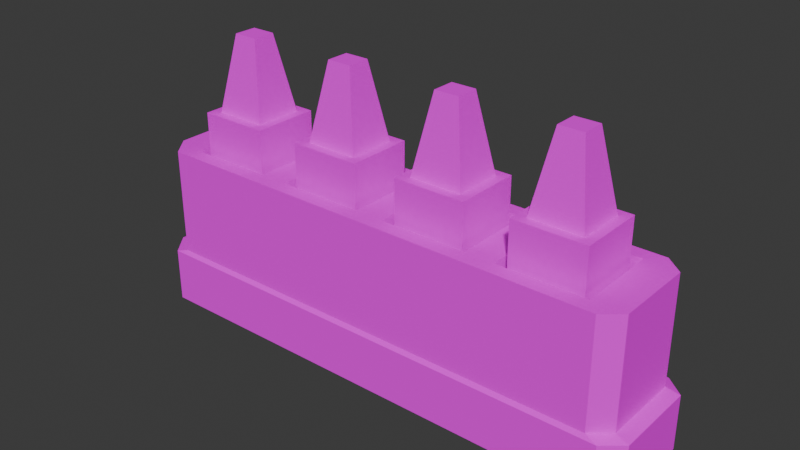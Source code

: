 # Source: Ammo_Pickup.blend  (saved by Blender 4.5.90; exported with 4.5.12 LTS)
import bpy
from mathutils import Matrix  # noqa: F401  (used for matrix-valued properties, if any)

bpy.ops.wm.read_factory_settings(use_empty=True)
scene = bpy.context.scene
scene.name = 'Scene'

# ---- collections
col_collection = bpy.data.collections.new('Collection'); scene.collection.children.link(col_collection)

# ---- images (referenced by path relative to the original .blend; pixels are not part of the script)
import os
ASSET_DIR = os.environ.get("B2B_ASSET_DIR", "")  # directory of the original .blend (textures are referenced by path, not embedded)
HERE = os.path.dirname(os.path.abspath(__file__))  # packed textures are extracted next to this script under _unpacked/

def load_image(name, relpath, width, height, colorspace="sRGB"):
    """Load a texture the original file referenced (path relative to the .blend, or extracted next to this script)."""
    p = next((c for c in (os.path.join(HERE, relpath), os.path.join(ASSET_DIR, relpath)) if relpath and os.path.exists(c)), "")
    if p:
        img = bpy.data.images.load(p, check_existing=True)
        img.name = name
    else:  # same state as the original file: an image datablock whose file is absent (Cycles renders it pink)
        img = bpy.data.images.new(name, width, height)
        img.source = "FILE"
        img.filepath = "//" + (relpath or name)
    img.colorspace_settings.name = colorspace
    return img
img_fumo_3d_png = load_image('Fumo 3D.png', 'Fumo 3D.png', 1024, 1024, 'sRGB')

# ---- materials (node trees are filled in below, after node groups)
mat_3d_built_in = bpy.data.materials.new('3D Built In')
mat_3d_built_in.alpha_threshold = 0.0
mat_3d_built_in.roughness = 0.5
mat_3d_built_in.line_color = (0.0, 0.0, 0.0, 1.0)

# ---- material node trees
mat_3d_built_in.use_nodes = True; mat_3d_built_in.node_tree.nodes.clear()
_N = mat_3d_built_in.node_tree.nodes; _L = mat_3d_built_in.node_tree.links
n0 = _N.new('ShaderNodeOutputMaterial'); n0.name = 'Material Output'; n0.location = (211, 130)
n1 = _N.new('ShaderNodeBsdfPrincipled'); n1.name = 'Principled BSDF'; n1.location = (-189, 130)
n1.inputs[2].default_value = 1.0
n1.inputs[3].default_value = 1.45
n1.inputs[13].default_value = 0.0
n1.inputs[20].default_value = 0.0
n1.inputs[25].default_value = 1.0
n2 = _N.new('ShaderNodeTexImage'); n2.name = 'Image Texture'; n2.location = (-505, 110)
n2.image = img_fumo_3d_png
n2.interpolation = 'Closest'
_L.new(n1.outputs[0], n0.inputs[0])
_L.new(n2.outputs[0], n1.inputs[0])
_L.new(n2.outputs[1], n1.inputs[4])
n0.is_active_output = True

# ---- world
world_world = bpy.data.worlds.new('World'); scene.world = world_world
world_world.use_nodes = True; world_world.node_tree.nodes.clear()
_N = world_world.node_tree.nodes; _L = world_world.node_tree.links
n0 = _N.new('ShaderNodeOutputWorld'); n0.name = 'World Output'; n0.location = (200, 100)
n1 = _N.new('ShaderNodeBackground'); n1.name = 'Background'; n1.location = (-200, 100)
n1.inputs[0].default_value = (0.05088, 0.05088, 0.05088, 1.0)
_L.new(n1.outputs[0], n0.inputs[0])
n0.is_active_output = True
world_world.color = (0.05088, 0.05088, 0.05088)
world_world.sun_shadow_jitter_overblur = 0.0

# ---- meshes
me_cube = bpy.data.meshes.new('Cube')
me_cube.from_pydata([(0.394, 0.09407, 0.1355), (0.394, -0.09407, 0.1355), (-0.394, 0.09407, 0.1355), (-0.394, -0.09407, 0.1355), (0.0, -0.09407, 0.1355), (0.0, 0.09407, 0.1355), (0.197, 0.09407, 0.1355), (0.197, -0.09407, 0.1355), (-0.197, -0.09407, 0.1355), (-0.197, 0.09407, 0.1355), (0.4249, 0.06804, 0.1355), (0.4249, -0.06804, 0.1355), (-0.4233, -0.05739, 0.1355), (-0.4233, 0.05739, 0.1355), (-0.2216, 0.06952, 0.1355), (-0.3695, 0.06952, 0.1355), (-0.3695, -0.06952, 0.1355), (-0.2216, -0.06952, 0.1355), (0.1725, 0.06952, 0.1355), (0.02456, 0.06952, 0.1355), (0.02456, -0.06952, 0.1355), (0.1725, -0.06952, 0.1355), (0.3695, 0.06952, 0.1355), (0.2216, 0.06952, 0.1355), (0.2216, -0.06952, 0.1355), (0.3695, -0.06952, 0.1355), (-0.02456, 0.06952, 0.1355), (-0.1725, 0.06952, 0.1355), (-0.1725, -0.06952, 0.1355), (-0.02456, -0.06952, 0.1355), (-0.3695, 0.06952, -0.01105), (-0.2216, 0.06952, -0.01105), (-0.2216, -0.06952, -0.01105), (-0.3695, -0.06952, -0.01105), (0.02456, 0.06952, -0.01105), (0.1725, 0.06952, -0.01105), (0.1725, -0.06952, -0.01105), (0.02456, -0.06952, -0.01105), (0.2216, 0.06952, -0.01105), (0.3695, 0.06952, -0.01105), (0.3695, -0.06952, -0.01105), (0.2216, -0.06952, -0.01105), (-0.1725, 0.06952, -0.01105), (-0.02456, 0.06952, -0.01105), (-0.02456, -0.06952, -0.01105), (-0.1725, -0.06952, -0.01105), (-0.3563, 0.05712, -0.01105), (-0.2348, 0.05712, -0.01105), (-0.2348, -0.05712, -0.01105), (-0.3563, -0.05712, -0.01105), (0.03775, 0.05712, -0.01105), (0.1593, 0.05712, -0.01105), (0.1593, -0.05712, -0.01105), (0.03775, -0.05712, -0.01105), (0.2348, 0.05712, -0.01105), (0.3563, 0.05712, -0.01105), (0.3563, -0.05712, -0.01105), (0.2348, -0.05712, -0.01105), (-0.1593, 0.05712, -0.01105), (-0.03775, 0.05712, -0.01105), (-0.03775, -0.05712, -0.01105), (-0.1593, -0.05712, -0.01105), (-0.3563, 0.05712, 0.2023), (-0.2348, 0.05712, 0.2023), (-0.2348, -0.05712, 0.2023), (-0.3563, -0.05712, 0.2023), (0.03775, 0.05712, 0.2023), (0.1593, 0.05712, 0.2023), (0.1593, -0.05712, 0.2023), (0.03775, -0.05712, 0.2023), (0.2348, 0.05712, 0.2023), (0.3563, 0.05712, 0.2023), (0.3563, -0.05712, 0.2023), (0.2348, -0.05712, 0.2023), (-0.1593, 0.05712, 0.2023), (-0.03775, 0.05712, 0.2023), (-0.03775, -0.05712, 0.2023), (-0.1593, -0.05712, 0.2023), (-0.3398, 0.0416, 0.2023), (-0.2513, 0.0416, 0.2023), (-0.2513, -0.0416, 0.2023), (-0.3398, -0.0416, 0.2023), (0.05425, 0.0416, 0.2023), (0.1428, 0.0416, 0.2023), (0.1428, -0.0416, 0.2023), (0.05425, -0.0416, 0.2023), (0.2513, 0.0416, 0.2023), (0.3398, 0.0416, 0.2023), (0.3398, -0.0416, 0.2023), (0.2513, -0.0416, 0.2023), (-0.1428, 0.0416, 0.2023), (-0.05425, 0.0416, 0.2023), (-0.05425, -0.0416, 0.2023), (-0.1428, -0.0416, 0.2023), (-0.3163, 0.01955, 0.3332), (-0.2747, 0.01955, 0.3332), (-0.2747, -0.01955, 0.3332), (-0.3163, -0.01955, 0.3332), (0.07771, 0.01955, 0.3332), (0.1193, 0.01955, 0.3332), (0.1193, -0.01955, 0.3332), (0.07771, -0.01955, 0.3332), (0.2747, 0.01955, 0.3332), (0.3163, 0.01955, 0.3332), (0.3163, -0.01955, 0.3332), (0.2747, -0.01955, 0.3332), (-0.1193, 0.01955, 0.3332), (-0.07771, 0.01955, 0.3332), (-0.07771, -0.01955, 0.3332), (-0.1193, -0.01955, 0.3332), (0.394, 0.09407, -0.04723), (-0.394, -0.09407, -0.04723), (0.394, -0.09407, -0.04723), (-0.394, 0.09407, -0.04723), (0.0, 0.09407, -0.04723), (0.0, -0.09407, -0.04723), (0.197, -0.09407, -0.04723), (0.197, 0.09407, -0.04723), (-0.197, 0.09407, -0.04723), (-0.197, -0.09407, -0.04723), (0.4249, 0.06804, -0.04723), (0.4249, -0.06804, -0.04723), (-0.4233, -0.05739, -0.04723), (-0.4233, 0.05739, -0.04723), (-0.4151, 0.0991, -0.1468), (-0.4151, -0.0991, -0.1468), (-0.2075, 0.0991, -0.1468), (0.4151, 0.0991, -0.05378), (0.4151, 0.0991, -0.1468), (0.4151, -0.0991, -0.05378), (0.4151, -0.0991, -0.1468), (-0.4151, 0.0991, -0.05378), (0.2075, -0.0991, -0.1468), (0.2075, 0.0991, -0.1468), (-1.036e-05, 0.0991, -0.1468), (-0.2075, -0.0991, -0.1468), (-1.036e-05, -0.0991, -0.1468), (-1.036e-05, 0.0991, -0.05378), (-1.036e-05, -0.0991, -0.05378), (0.2075, -0.0991, -0.05378), (0.2075, 0.0991, -0.05378), (-0.2075, 0.0991, -0.05378), (-0.2075, -0.0991, -0.05378), (0.4476, 0.07168, -0.05378), (0.4476, 0.07168, -0.1468), (0.4476, -0.07168, -0.05378), (0.4476, -0.07168, -0.1468), (-0.4459, 0.06045, -0.1468), (-0.4459, -0.06045, -0.1468), (-0.4459, 0.06045, -0.05378), (-0.4151, -0.0991, -0.05378), (-0.4459, -0.06045, -0.05378)], [], [(22, 23, 38, 39), (119, 8, 3, 111), (117, 6, 0, 110), (118, 9, 5, 114), (116, 7, 4, 115), (17, 14, 31, 32), (18, 19, 34, 35), (112, 1, 7, 116), (114, 5, 6, 117), (113, 2, 9, 118), (115, 4, 8, 119), (14, 15, 30, 31), (120, 10, 11, 121), (110, 0, 10, 120), (121, 112, 129, 145), (0, 1, 11, 10), (122, 12, 13, 123), (3, 2, 13, 12), (120, 121, 145, 143), (111, 3, 12, 122), (9, 2, 15, 14), (2, 3, 16, 15), (3, 8, 17, 16), (8, 9, 14, 17), (6, 5, 19, 18), (5, 4, 20, 19), (4, 7, 21, 20), (7, 6, 18, 21), (0, 6, 23, 22), (6, 7, 24, 23), (7, 1, 25, 24), (1, 0, 22, 25), (5, 9, 27, 26), (9, 8, 28, 27), (8, 4, 29, 28), (4, 5, 26, 29), (32, 31, 47, 48), (39, 38, 54, 55), (45, 44, 60, 61), (31, 30, 46, 47), (21, 18, 35, 36), (26, 27, 42, 43), (15, 16, 33, 30), (25, 22, 39, 40), (19, 20, 37, 34), (29, 26, 43, 44), (16, 17, 32, 33), (23, 24, 41, 38), (20, 21, 36, 37), (27, 28, 45, 42), (24, 25, 40, 41), (28, 29, 44, 45), (49, 48, 64, 65), (54, 57, 73, 70), (46, 49, 65, 62), (56, 55, 71, 72), (40, 39, 55, 56), (30, 33, 49, 46), (38, 41, 57, 54), (33, 32, 48, 49), (41, 40, 56, 57), (35, 34, 50, 51), (43, 42, 58, 59), (36, 35, 51, 52), (44, 43, 59, 60), (34, 37, 53, 50), (42, 45, 61, 58), (37, 36, 52, 53), (76, 75, 91, 92), (68, 67, 83, 84), (75, 74, 90, 91), (67, 66, 82, 83), (57, 56, 72, 73), (51, 50, 66, 67), (59, 58, 74, 75), (52, 51, 67, 68), (60, 59, 75, 76), (50, 53, 69, 66), (58, 61, 77, 74), (53, 52, 68, 69), (47, 46, 62, 63), (61, 60, 76, 77), (55, 54, 70, 71), (48, 47, 63, 64), (81, 80, 96, 97), (86, 89, 105, 102), (78, 81, 97, 94), (88, 87, 103, 104), (66, 69, 85, 82), (74, 77, 93, 90), (69, 68, 84, 85), (63, 62, 78, 79), (77, 76, 92, 93), (71, 70, 86, 87), (64, 63, 79, 80), (72, 71, 87, 88), (62, 65, 81, 78), (70, 73, 89, 86), (65, 64, 80, 81), (73, 72, 88, 89), (95, 94, 97, 96), (99, 98, 101, 100), (103, 102, 105, 104), (107, 106, 109, 108), (89, 88, 104, 105), (83, 82, 98, 99), (91, 90, 106, 107), (84, 83, 99, 100), (92, 91, 107, 108), (82, 85, 101, 98), (90, 93, 109, 106), (85, 84, 100, 101), (79, 78, 94, 95), (93, 92, 108, 109), (87, 86, 102, 103), (80, 79, 95, 96), (117, 110, 127, 140), (2, 113, 123, 13), (110, 120, 143, 127), (118, 114, 137, 141), (122, 123, 149, 151), (116, 115, 138, 139), (123, 113, 131, 149), (112, 116, 139, 129), (111, 122, 151, 150), (114, 117, 140, 137), (113, 118, 141, 131), (119, 111, 150, 142), (1, 112, 121, 11), (115, 119, 142, 138), (124, 125, 148, 147), (133, 128, 130, 132), (129, 130, 146, 145), (126, 134, 136, 135), (134, 133, 132, 136), (124, 126, 135, 125), (130, 128, 144, 146), (131, 124, 147, 149), (125, 150, 151, 148), (148, 151, 149, 147), (128, 127, 143, 144), (144, 143, 145, 146), (136, 138, 142, 135), (124, 131, 141, 126), (134, 137, 140, 133), (130, 129, 139, 132), (132, 139, 138, 136), (126, 141, 137, 134), (133, 140, 127, 128), (135, 142, 150, 125)])
_uv = me_cube.uv_layers.new(name='UVMap')
_uv.uv.foreach_set('vector', [0.4005, 0.4788, 0.4038, 0.4822, 0.4039, 0.4627, 0.4007, 0.4583, 0.4094, 0.4738, 0.4095, 0.4935, 0.4124, 0.4961, 0.4122, 0.4774, 0.4048, 0.4581, 0.4047, 0.482, 0.4002, 0.4773, 0.4004, 0.4519, 0.4118, 0.4683, 0.412, 0.4894, 0.4086, 0.4859, 0.4085, 0.4635, 0.4027, 0.4653, 0.4025, 0.4873, 0.4062, 0.4906, 0.4062, 0.4698, 0.4101, 0.4933, 0.412, 0.4904, 0.4119, 0.4733, 0.4101, 0.4772, 0.4049, 0.4832, 0.4078, 0.4861, 0.4078, 0.4678, 0.4049, 0.464, 0.3986, 0.4602, 0.3983, 0.4835, 0.4025, 0.4873, 0.4027, 0.4653, 0.4085, 0.4635, 0.4086, 0.4859, 0.4047, 0.482, 0.4048, 0.4581, 0.4147, 0.4724, 0.415, 0.4925, 0.412, 0.4894, 0.4118, 0.4683, 0.4062, 0.4698, 0.4062, 0.4906, 0.4095, 0.4935, 0.4094, 0.4738, 0.412, 0.4904, 0.4142, 0.4926, 0.4141, 0.4763, 0.4119, 0.4733, 0.3994, 0.4521, 0.3991, 0.4775, 0.3978, 0.482, 0.3981, 0.4582, 0.4004, 0.4519, 0.4002, 0.4773, 0.3991, 0.4775, 0.3994, 0.4521, 0.3981, 0.4582, 0.3986, 0.4602, 0.3986, 0.4602, 0.3981, 0.4582, 0.4002, 0.4773, 0.3983, 0.4835, 0.3978, 0.482, 0.3991, 0.4775, 0.4131, 0.477, 0.4132, 0.4958, 0.4148, 0.4936, 0.4146, 0.474, 0.4124, 0.4961, 0.415, 0.4925, 0.4148, 0.4936, 0.4132, 0.4958, 0.3994, 0.4521, 0.3981, 0.4582, 0.3981, 0.4582, 0.3994, 0.4521, 0.4122, 0.4774, 0.4124, 0.4961, 0.4132, 0.4958, 0.4131, 0.477, 0.412, 0.4894, 0.415, 0.4925, 0.4142, 0.4926, 0.412, 0.4904, 0.415, 0.4925, 0.4124, 0.4961, 0.4123, 0.4953, 0.4142, 0.4926, 0.4124, 0.4961, 0.4095, 0.4935, 0.4101, 0.4933, 0.4123, 0.4953, 0.4095, 0.4935, 0.412, 0.4894, 0.412, 0.4904, 0.4101, 0.4933, 0.4047, 0.482, 0.4086, 0.4859, 0.4078, 0.4861, 0.4049, 0.4832, 0.4086, 0.4859, 0.4062, 0.4906, 0.406, 0.4896, 0.4078, 0.4861, 0.4062, 0.4906, 0.4025, 0.4873, 0.4032, 0.4871, 0.406, 0.4896, 0.4025, 0.4873, 0.4047, 0.482, 0.4049, 0.4832, 0.4032, 0.4871, 0.4002, 0.4773, 0.4047, 0.482, 0.4038, 0.4822, 0.4005, 0.4788, 0.4047, 0.482, 0.4025, 0.4873, 0.4022, 0.4862, 0.4038, 0.4822, 0.4025, 0.4873, 0.3983, 0.4835, 0.399, 0.4833, 0.4022, 0.4862, 0.3983, 0.4835, 0.4002, 0.4773, 0.4005, 0.4788, 0.399, 0.4833, 0.4086, 0.4859, 0.412, 0.4894, 0.4112, 0.4896, 0.4087, 0.487, 0.412, 0.4894, 0.4095, 0.4935, 0.4094, 0.4926, 0.4112, 0.4896, 0.4095, 0.4935, 0.4062, 0.4906, 0.4069, 0.4904, 0.4094, 0.4926, 0.4062, 0.4906, 0.4086, 0.4859, 0.4087, 0.487, 0.4069, 0.4904, 0.4101, 0.4772, 0.4119, 0.4733, 0.4119, 0.474, 0.4104, 0.4771, 0.4007, 0.4583, 0.4039, 0.4627, 0.4035, 0.4628, 0.4009, 0.4592, 0.4093, 0.4763, 0.4069, 0.4734, 0.4073, 0.4733, 0.4093, 0.4757, 0.4119, 0.4733, 0.4141, 0.4763, 0.4137, 0.4763, 0.4119, 0.474, 0.4032, 0.4871, 0.4049, 0.4832, 0.4049, 0.464, 0.4034, 0.469, 0.4087, 0.487, 0.4112, 0.4896, 0.4111, 0.4723, 0.4086, 0.469, 0.4142, 0.4926, 0.4123, 0.4953, 0.4122, 0.4798, 0.4141, 0.4763, 0.399, 0.4833, 0.4005, 0.4788, 0.4007, 0.4583, 0.3993, 0.464, 0.4078, 0.4861, 0.406, 0.4896, 0.4061, 0.4723, 0.4078, 0.4678, 0.4069, 0.4904, 0.4087, 0.487, 0.4086, 0.469, 0.4069, 0.4734, 0.4123, 0.4953, 0.4101, 0.4933, 0.4101, 0.4772, 0.4122, 0.4798, 0.4038, 0.4822, 0.4022, 0.4862, 0.4024, 0.4678, 0.4039, 0.4627, 0.406, 0.4896, 0.4032, 0.4871, 0.4034, 0.469, 0.4061, 0.4723, 0.4112, 0.4896, 0.4094, 0.4926, 0.4093, 0.4763, 0.4111, 0.4723, 0.4022, 0.4862, 0.399, 0.4833, 0.3993, 0.464, 0.4024, 0.4678, 0.4094, 0.4926, 0.4069, 0.4904, 0.4069, 0.4734, 0.4093, 0.4763, 0.09954, 0.7033, 0.09778, 0.702, 0.09796, 0.7253, 0.09981, 0.7258, 0.09087, 0.6929, 0.08961, 0.6956, 0.08927, 0.7225, 0.0906, 0.7213, 0.1011, 0.7015, 0.09954, 0.7033, 0.09981, 0.7258, 0.1014, 0.725, 0.08705, 0.6937, 0.08822, 0.6907, 0.08773, 0.7203, 0.08651, 0.7216, 0.3993, 0.464, 0.4007, 0.4583, 0.4009, 0.4592, 0.3997, 0.4639, 0.4141, 0.4763, 0.4122, 0.4798, 0.4122, 0.4793, 0.4137, 0.4763, 0.4039, 0.4627, 0.4024, 0.4678, 0.4023, 0.4671, 0.4035, 0.4628, 0.4122, 0.4798, 0.4101, 0.4772, 0.4104, 0.4771, 0.4122, 0.4793, 0.4024, 0.4678, 0.3993, 0.464, 0.3997, 0.4639, 0.4023, 0.4671, 0.4049, 0.464, 0.4078, 0.4678, 0.4074, 0.4679, 0.4051, 0.4648, 0.4086, 0.469, 0.4111, 0.4723, 0.4107, 0.4724, 0.4087, 0.4697, 0.4034, 0.469, 0.4049, 0.464, 0.4051, 0.4648, 0.4037, 0.4689, 0.4069, 0.4734, 0.4086, 0.469, 0.4087, 0.4697, 0.4073, 0.4733, 0.4078, 0.4678, 0.4061, 0.4723, 0.406, 0.4717, 0.4074, 0.4679, 0.4111, 0.4723, 0.4093, 0.4763, 0.4093, 0.4757, 0.4107, 0.4724, 0.4061, 0.4723, 0.4034, 0.469, 0.4037, 0.4689, 0.406, 0.4717, 0.09464, 0.7242, 0.09615, 0.7232, 0.09615, 0.7232, 0.09464, 0.7242, 0.09086, 0.723, 0.09225, 0.7219, 0.09225, 0.7219, 0.09086, 0.723, 0.09615, 0.7232, 0.0983, 0.724, 0.0983, 0.724, 0.09615, 0.7232, 0.09225, 0.7219, 0.09472, 0.7227, 0.09472, 0.7227, 0.09225, 0.7219, 0.08961, 0.6956, 0.08705, 0.6937, 0.08651, 0.7216, 0.08927, 0.7225, 0.09241, 0.6942, 0.09472, 0.6962, 0.09472, 0.7227, 0.09225, 0.7219, 0.09606, 0.6973, 0.09809, 0.699, 0.0983, 0.724, 0.09615, 0.7232, 0.09109, 0.6968, 0.09241, 0.6942, 0.09225, 0.7219, 0.09086, 0.723, 0.09464, 0.6995, 0.09606, 0.6973, 0.09615, 0.7232, 0.09464, 0.7242, 0.09472, 0.6962, 0.09333, 0.6985, 0.09325, 0.7238, 0.09472, 0.7227, 0.09809, 0.699, 0.09662, 0.7011, 0.09673, 0.7249, 0.0983, 0.724, 0.09333, 0.6985, 0.09109, 0.6968, 0.09086, 0.723, 0.09325, 0.7238, 0.09927, 0.7, 0.1011, 0.7015, 0.1014, 0.725, 0.09955, 0.7244, 0.09662, 0.7011, 0.09464, 0.6995, 0.09464, 0.7242, 0.09673, 0.7249, 0.08822, 0.6907, 0.09087, 0.6929, 0.0906, 0.7213, 0.08773, 0.7203, 0.09778, 0.702, 0.09927, 0.7, 0.09955, 0.7244, 0.09796, 0.7253, 0.1023, 0.7463, 0.1004, 0.7457, 0.1004, 0.7457, 0.1023, 0.7463, 0.09306, 0.7418, 0.09173, 0.743, 0.09173, 0.743, 0.09306, 0.7418, 0.1039, 0.7455, 0.1023, 0.7463, 0.1023, 0.7463, 0.1039, 0.7455, 0.08897, 0.7421, 0.09019, 0.7408, 0.09019, 0.7408, 0.08897, 0.7421, 0.09472, 0.7227, 0.09325, 0.7238, 0.09325, 0.7238, 0.09472, 0.7227, 0.0983, 0.724, 0.09673, 0.7249, 0.09673, 0.7249, 0.0983, 0.724, 0.09325, 0.7238, 0.09086, 0.723, 0.09086, 0.723, 0.09325, 0.7238, 0.09955, 0.7244, 0.1014, 0.725, 0.1014, 0.725, 0.09955, 0.7244, 0.09673, 0.7249, 0.09464, 0.7242, 0.09464, 0.7242, 0.09673, 0.7249, 0.08773, 0.7203, 0.0906, 0.7213, 0.0906, 0.7213, 0.08773, 0.7203, 0.09796, 0.7253, 0.09955, 0.7244, 0.09955, 0.7244, 0.09796, 0.7253, 0.08651, 0.7216, 0.08773, 0.7203, 0.08773, 0.7203, 0.08651, 0.7216, 0.1014, 0.725, 0.09981, 0.7258, 0.09981, 0.7258, 0.1014, 0.725, 0.0906, 0.7213, 0.08927, 0.7225, 0.08927, 0.7225, 0.0906, 0.7213, 0.09981, 0.7258, 0.09796, 0.7253, 0.09796, 0.7253, 0.09981, 0.7258, 0.08927, 0.7225, 0.08651, 0.7216, 0.08651, 0.7216, 0.08927, 0.7225, 0.102, 0.7449, 0.1039, 0.7455, 0.1023, 0.7463, 0.1004, 0.7457, 0.09471, 0.7424, 0.09718, 0.7432, 0.09571, 0.7442, 0.09332, 0.7435, 0.09019, 0.7408, 0.09306, 0.7418, 0.09173, 0.743, 0.08897, 0.7421, 0.09861, 0.7437, 0.1008, 0.7445, 0.09919, 0.7454, 0.0971, 0.7447, 0.09173, 0.743, 0.08897, 0.7421, 0.08897, 0.7421, 0.09173, 0.743, 0.09471, 0.7424, 0.09718, 0.7432, 0.09718, 0.7432, 0.09471, 0.7424, 0.09861, 0.7437, 0.1008, 0.7445, 0.1008, 0.7445, 0.09861, 0.7437, 0.09332, 0.7435, 0.09471, 0.7424, 0.09471, 0.7424, 0.09332, 0.7435, 0.0971, 0.7447, 0.09861, 0.7437, 0.09861, 0.7437, 0.0971, 0.7447, 0.09718, 0.7432, 0.09571, 0.7442, 0.09571, 0.7442, 0.09718, 0.7432, 0.1008, 0.7445, 0.09919, 0.7454, 0.09919, 0.7454, 0.1008, 0.7445, 0.09571, 0.7442, 0.09332, 0.7435, 0.09332, 0.7435, 0.09571, 0.7442, 0.102, 0.7449, 0.1039, 0.7455, 0.1039, 0.7455, 0.102, 0.7449, 0.09919, 0.7454, 0.0971, 0.7447, 0.0971, 0.7447, 0.09919, 0.7454, 0.09019, 0.7408, 0.09306, 0.7418, 0.09306, 0.7418, 0.09019, 0.7408, 0.1004, 0.7457, 0.102, 0.7449, 0.102, 0.7449, 0.1004, 0.7457, 0.4048, 0.4581, 0.4004, 0.4519, 0.4004, 0.4519, 0.4048, 0.4581, 0.415, 0.4925, 0.4147, 0.4724, 0.4146, 0.474, 0.4148, 0.4936, 0.4004, 0.4519, 0.3994, 0.4521, 0.3994, 0.4521, 0.4004, 0.4519, 0.4118, 0.4683, 0.4085, 0.4635, 0.4085, 0.4635, 0.4118, 0.4683, 0.4131, 0.477, 0.4146, 0.474, 0.4146, 0.474, 0.4131, 0.477, 0.4027, 0.4653, 0.4062, 0.4698, 0.4062, 0.4698, 0.4027, 0.4653, 0.4146, 0.474, 0.4147, 0.4724, 0.4147, 0.4724, 0.4146, 0.474, 0.3986, 0.4602, 0.4027, 0.4653, 0.4027, 0.4653, 0.3986, 0.4602, 0.4122, 0.4774, 0.4131, 0.477, 0.4131, 0.477, 0.4122, 0.4774, 0.4085, 0.4635, 0.4048, 0.4581, 0.4048, 0.4581, 0.4085, 0.4635, 0.4147, 0.4724, 0.4118, 0.4683, 0.4118, 0.4683, 0.4147, 0.4724, 0.4094, 0.4738, 0.4122, 0.4774, 0.4122, 0.4774, 0.4094, 0.4738, 0.3983, 0.4835, 0.3986, 0.4602, 0.3981, 0.4582, 0.3978, 0.482, 0.4062, 0.4698, 0.4094, 0.4738, 0.4094, 0.4738, 0.4062, 0.4698, 0.4146, 0.4628, 0.4121, 0.4684, 0.413, 0.4679, 0.4145, 0.4646, 0.4048, 0.4466, 0.4006, 0.4396, 0.3987, 0.4489, 0.4027, 0.4547, 0.3986, 0.4602, 0.3987, 0.4489, 0.3983, 0.4467, 0.3981, 0.4582, 0.4117, 0.458, 0.4085, 0.4527, 0.4062, 0.4598, 0.4094, 0.4643, 0.4085, 0.4527, 0.4048, 0.4466, 0.4027, 0.4547, 0.4062, 0.4598, 0.4146, 0.4628, 0.4117, 0.458, 0.4094, 0.4643, 0.4121, 0.4684, 0.3987, 0.4489, 0.4006, 0.4396, 0.3996, 0.4399, 0.3983, 0.4467, 0.4147, 0.4724, 0.4146, 0.4628, 0.4145, 0.4646, 0.4146, 0.474, 0.4121, 0.4684, 0.4122, 0.4774, 0.4131, 0.477, 0.413, 0.4679, 0.413, 0.4679, 0.4131, 0.477, 0.4146, 0.474, 0.4145, 0.4646, 0.4006, 0.4396, 0.4004, 0.4519, 0.3994, 0.4521, 0.3996, 0.4399, 0.3996, 0.4399, 0.3994, 0.4521, 0.3981, 0.4582, 0.3983, 0.4467, 0.4062, 0.4598, 0.4062, 0.4698, 0.4094, 0.4738, 0.4094, 0.4643, 0.4146, 0.4628, 0.4147, 0.4724, 0.4118, 0.4683, 0.4117, 0.458, 0.4085, 0.4527, 0.4085, 0.4635, 0.4048, 0.4581, 0.4048, 0.4466, 0.3987, 0.4489, 0.3986, 0.4602, 0.4027, 0.4653, 0.4027, 0.4547, 0.4027, 0.4547, 0.4027, 0.4653, 0.4062, 0.4698, 0.4062, 0.4598, 0.4117, 0.458, 0.4118, 0.4683, 0.4085, 0.4635, 0.4085, 0.4527, 0.4048, 0.4466, 0.4048, 0.4581, 0.4004, 0.4519, 0.4006, 0.4396, 0.4094, 0.4643, 0.4094, 0.4738, 0.4122, 0.4774, 0.4121, 0.4684])
me_cube.materials.append(mat_3d_built_in)
me_cube.use_mirror_vertex_groups = False
me_cube.update()

# ---- objects
ob_cube = bpy.data.objects.new('Cube', me_cube)

# ---- transforms, parenting, visibility, modifiers, constraints
ob_cube.location = (0.0, 0.0, 0.0)
ob_cube.lock_rotations_4d = False
ob_cube.empty_display_type = 'ARROWS'
ob_cube.lineart.crease_threshold = 0.0

# ---- collection membership
col_collection.objects.link(ob_cube)

# ---- scene / render settings (as saved in the file)
scene.frame_start = 1; scene.frame_end = 250; scene.frame_set(1)
scene.render.engine = 'BLENDER_EEVEE_NEXT'
bpy.context.view_layer.update()

# ---- added for rendering (the .blend has no active camera and no usable light): camera, sun
cam_auto = bpy.data.cameras.new('AutoCamera')
cam_auto.lens = 50.0
cam_auto.sensor_width = 36.0
cam_auto.clip_end = 1000.0
ob_auto_camera = bpy.data.objects.new('AutoCamera', cam_auto)
scene.collection.objects.link(ob_auto_camera)
ob_auto_camera.location = (0.956983, -1.14741, 0.858137)
ob_auto_camera.rotation_euler = (1.09748, -7.21219e-08, 0.694738)
scene.camera = ob_auto_camera
light_auto_sun = bpy.data.lights.new('AutoSun', 'SUN')
light_auto_sun.energy = 3.0
light_auto_sun.angle = 0.0523599
ob_auto_sun = bpy.data.objects.new('AutoSun', light_auto_sun)
scene.collection.objects.link(ob_auto_sun)
ob_auto_sun.rotation_euler = (0.872665, 0.174533, 0.523599)
bpy.context.view_layer.update()
